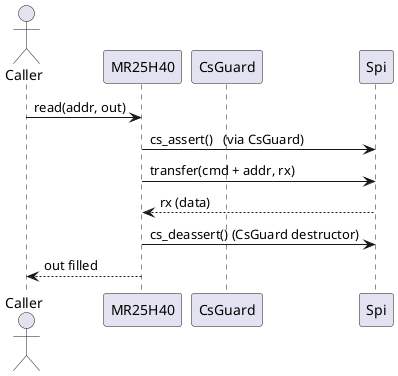

The diagram above was rendered by PlantUML. Its source (embedded in the PNG):
@startuml seq_diagram_block_read

actor "Caller" as C
participant "MR25H40" as MR
participant "CsGuard" as CS
participant "Spi" as SPI

C -> MR : read(addr, out)
MR -> SPI : cs_assert()   (via CsGuard)
MR -> SPI : transfer(cmd + addr, rx)
SPI --> MR : rx (data)
MR -> SPI : cs_deassert() (CsGuard destructor)
MR --> C : out filled

@enduml